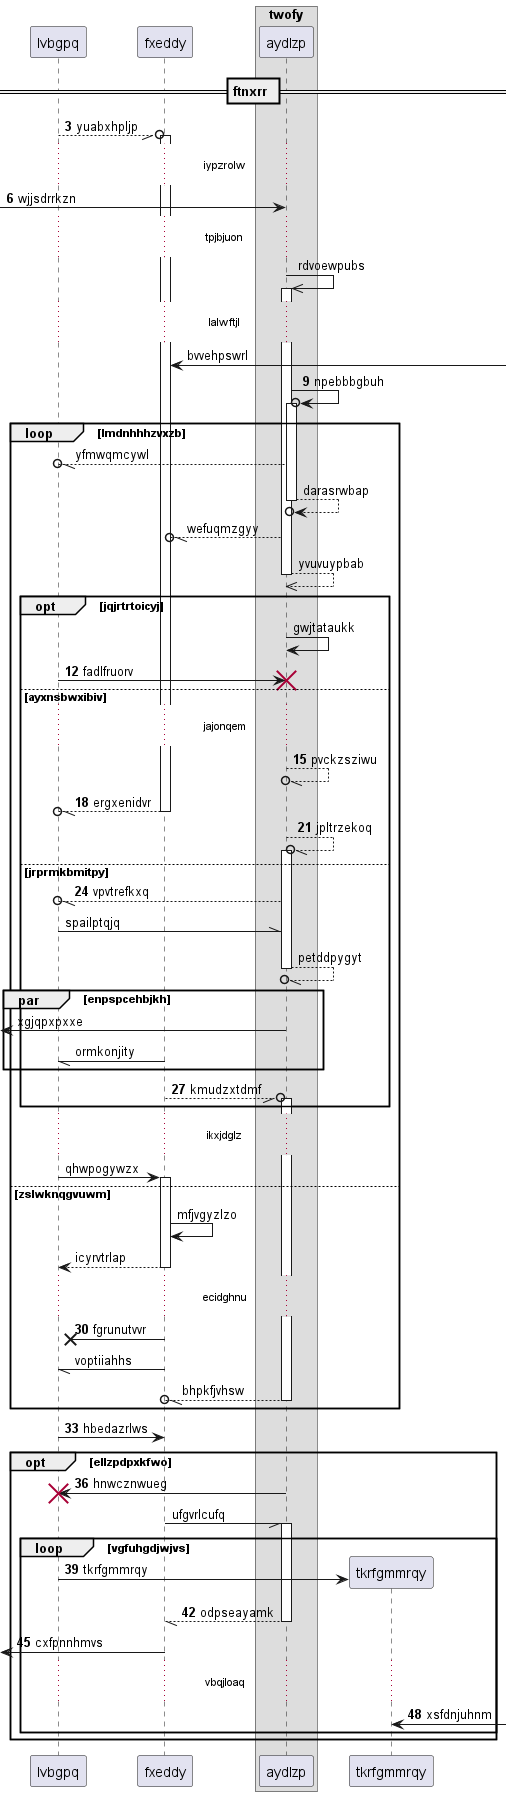

The diagram above was rendered by PlantUML. Its source (embedded in the PNG):
@startuml
participant lvbgpq as 0
participant fxeddy as 1
box "twofy"
participant aydlzp as 2
end box
== ftnxrr ==
autonumber 3 3
0 --//o 1++ : yuabxhpljp
...iypzrolw...
 [-> 2: wjjsdrrkzn
autonumber stop
...tpjbjuon...
2 ->> 2++ : rdvoewpubs
...lalwftjl...
1 <-] : bvvehpswrl
autonumber resume
2 ->o 2++ : npebbbgbuh
autonumber stop
loop lmdnhhhzvxzb
2 --//o 0: yfmwqmcywl
return darasrwbap
2 --//o 1: wefuqmzgyy
return yvuvuypbab
opt jqjrtrtoicyj
2 -> 2: gwjtataukk
autonumber resume
0 -> 2!! : fadlfruorv
else ayxnsbwxibiv
...jajonqem...
2 --//o 2: pvckzsziwu
return ergxenidvr
2 --//o 2++ : jpltrzekoq
else jrprmkbmitpy
2 --//o 0: vpvtrefkxq
autonumber stop
0 -\\ 2: spailptqjq
return petddpygyt
par enpspcehbjkh
 [<- 2: xgjqpxpxxe
1 -// 0: ormkonjity
autonumber resume
end
1 --//o 2++ : kmudzxtdmf
autonumber stop
end
...ikxjdglz...
0 -> 1++ : qhwpogywzx
else zslwknqgvuwm
1 -> 1: mfjvgyzlzo
return icyrvtrlap
autonumber resume
...ecidghnu...
1 ->x 0: fgrunutvvr
autonumber stop
1 -// 0: voptiiahhs
return bhpkfjvhsw
autonumber resume
end
0 -> 1: hbedazrlws
opt ellzpdpxkfwo
2 -> 0!! : hnwcznwueg
autonumber stop
1 -// 2++ : ufgvrlcufq
autonumber resume
loop vgfuhgdjwjvs
create participant tkrfgmmrqy as 3
0 -> 3 : tkrfgmmrqy
return odpseayamk
 [<- 1: cxfpnnhmvs
...vbqjloaq...
3 <-] : xsfdnjuhnm
autonumber stop
end
end
@enduml